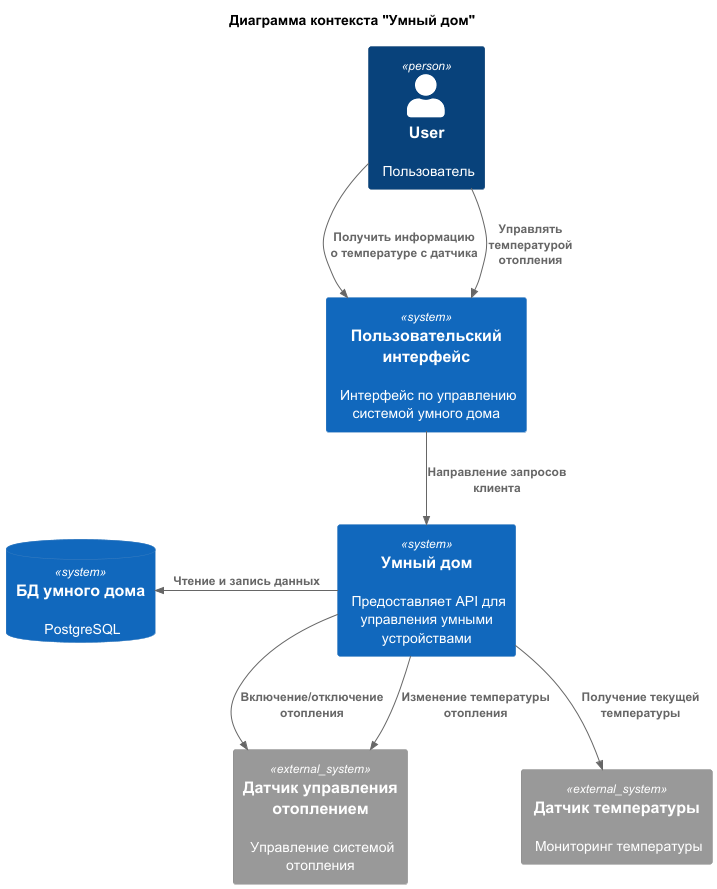

The diagram above was rendered by PlantUML. Its source (embedded in the PNG):
@startuml
title Диаграмма контекста "Умный дом"

!include https://raw.githubusercontent.com/plantuml-stdlib/C4-PlantUML/release/v2.5.0/C4_Context.puml

Person(user, "User", "Пользователь")

System(FrontEnd, "Пользовательский интерфейс", "Интерфейс по управлению системой умного дома")
System(SmartHome, "Умный дом", "Предоставляет API для управления умными устройствами")

SystemDb(SmartHomeDb, "БД умного дома", "PostgreSQL")

System_Ext(heatingSystem, "Датчик управления отоплением", "Управление системой отопления")
System_Ext(temperatureSensor, "Датчик температуры", "Мониторинг температуры")

Rel(user, FrontEnd, "Получить информацию о температуре с датчика")
Rel(user, FrontEnd, "Управлять температурой отопления")

Rel(FrontEnd, SmartHome, "Направление запросов клиента")

Rel_L(SmartHome, SmartHomeDb, "Чтение и запись данных")

Rel(SmartHome, temperatureSensor, "Получение текущей температуры")
Rel(SmartHome, heatingSystem, "Включение/отключение отопления")
Rel(SmartHome, heatingSystem, "Изменение температуры отопления")
@enduml